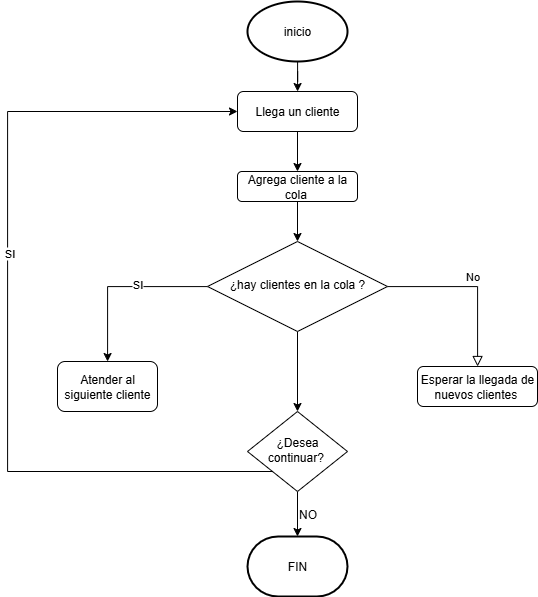

The diagram above was exported from draw.io. Its source (the exported page's mxGraphModel, read from the mxfile embedded in the PNG):
<mxGraphModel dx="2847" dy="2014" grid="1" gridSize="10" guides="1" tooltips="1" connect="1" arrows="1" fold="1" page="1" pageScale="1" pageWidth="827" pageHeight="1169" math="0" shadow="0">
  <root>
    <mxCell id="WIyWlLk6GJQsqaUBKTNV-0" />
    <mxCell id="WIyWlLk6GJQsqaUBKTNV-1" parent="WIyWlLk6GJQsqaUBKTNV-0" />
    <mxCell id="HL0GL6FInqgOD-hMy3lw-5" value="" style="edgeStyle=orthogonalEdgeStyle;rounded=0;orthogonalLoop=1;jettySize=auto;html=1;" edge="1" parent="WIyWlLk6GJQsqaUBKTNV-1" source="WIyWlLk6GJQsqaUBKTNV-3" target="HL0GL6FInqgOD-hMy3lw-4">
      <mxGeometry relative="1" as="geometry" />
    </mxCell>
    <mxCell id="WIyWlLk6GJQsqaUBKTNV-3" value="&lt;font style=&quot;vertical-align: inherit;&quot;&gt;&lt;font style=&quot;vertical-align: inherit;&quot;&gt;Llega un cliente&lt;/font&gt;&lt;/font&gt;" style="rounded=1;whiteSpace=wrap;html=1;fontSize=12;glass=0;strokeWidth=1;shadow=0;" parent="WIyWlLk6GJQsqaUBKTNV-1" vertex="1">
      <mxGeometry x="160" y="80" width="120" height="40" as="geometry" />
    </mxCell>
    <mxCell id="WIyWlLk6GJQsqaUBKTNV-5" value="No" style="edgeStyle=orthogonalEdgeStyle;rounded=0;html=1;jettySize=auto;orthogonalLoop=1;fontSize=11;endArrow=block;endFill=0;endSize=8;strokeWidth=1;shadow=0;labelBackgroundColor=none;" parent="WIyWlLk6GJQsqaUBKTNV-1" source="WIyWlLk6GJQsqaUBKTNV-6" target="WIyWlLk6GJQsqaUBKTNV-7" edge="1">
      <mxGeometry y="10" relative="1" as="geometry">
        <mxPoint as="offset" />
      </mxGeometry>
    </mxCell>
    <mxCell id="HL0GL6FInqgOD-hMy3lw-11" value="" style="edgeStyle=orthogonalEdgeStyle;rounded=0;orthogonalLoop=1;jettySize=auto;html=1;" edge="1" parent="WIyWlLk6GJQsqaUBKTNV-1" source="WIyWlLk6GJQsqaUBKTNV-6" target="HL0GL6FInqgOD-hMy3lw-8">
      <mxGeometry relative="1" as="geometry" />
    </mxCell>
    <mxCell id="HL0GL6FInqgOD-hMy3lw-12" value="&lt;font style=&quot;vertical-align: inherit;&quot;&gt;&lt;font style=&quot;vertical-align: inherit;&quot;&gt;SI&lt;/font&gt;&lt;/font&gt;" style="edgeLabel;html=1;align=center;verticalAlign=middle;resizable=0;points=[];" vertex="1" connectable="0" parent="HL0GL6FInqgOD-hMy3lw-11">
      <mxGeometry x="-0.2" y="-3" relative="1" as="geometry">
        <mxPoint as="offset" />
      </mxGeometry>
    </mxCell>
    <mxCell id="HL0GL6FInqgOD-hMy3lw-16" value="" style="edgeStyle=orthogonalEdgeStyle;rounded=0;orthogonalLoop=1;jettySize=auto;html=1;" edge="1" parent="WIyWlLk6GJQsqaUBKTNV-1" source="WIyWlLk6GJQsqaUBKTNV-6" target="WIyWlLk6GJQsqaUBKTNV-10">
      <mxGeometry relative="1" as="geometry" />
    </mxCell>
    <mxCell id="WIyWlLk6GJQsqaUBKTNV-6" value="¿hay clientes en la cola ?" style="rhombus;whiteSpace=wrap;html=1;shadow=0;fontFamily=Helvetica;fontSize=12;align=center;strokeWidth=1;spacing=6;spacingTop=-4;" parent="WIyWlLk6GJQsqaUBKTNV-1" vertex="1">
      <mxGeometry x="130" y="230" width="180" height="90" as="geometry" />
    </mxCell>
    <mxCell id="WIyWlLk6GJQsqaUBKTNV-7" value="Esperar la llegada de nuevos clientes&amp;nbsp;" style="rounded=1;whiteSpace=wrap;html=1;fontSize=12;glass=0;strokeWidth=1;shadow=0;" parent="WIyWlLk6GJQsqaUBKTNV-1" vertex="1">
      <mxGeometry x="340" y="355" width="120" height="40" as="geometry" />
    </mxCell>
    <mxCell id="HL0GL6FInqgOD-hMy3lw-18" value="" style="edgeStyle=orthogonalEdgeStyle;rounded=0;orthogonalLoop=1;jettySize=auto;html=1;" edge="1" parent="WIyWlLk6GJQsqaUBKTNV-1" source="WIyWlLk6GJQsqaUBKTNV-10" target="HL0GL6FInqgOD-hMy3lw-17">
      <mxGeometry relative="1" as="geometry" />
    </mxCell>
    <mxCell id="HL0GL6FInqgOD-hMy3lw-22" style="edgeStyle=orthogonalEdgeStyle;rounded=0;orthogonalLoop=1;jettySize=auto;html=1;exitX=0;exitY=1;exitDx=0;exitDy=0;entryX=0;entryY=0.5;entryDx=0;entryDy=0;" edge="1" parent="WIyWlLk6GJQsqaUBKTNV-1" source="WIyWlLk6GJQsqaUBKTNV-10" target="WIyWlLk6GJQsqaUBKTNV-3">
      <mxGeometry relative="1" as="geometry">
        <mxPoint x="101.81818181818181" y="100" as="targetPoint" />
        <Array as="points">
          <mxPoint x="-70" y="460" />
          <mxPoint x="-70" y="100" />
        </Array>
      </mxGeometry>
    </mxCell>
    <mxCell id="HL0GL6FInqgOD-hMy3lw-23" value="SI" style="edgeLabel;html=1;align=center;verticalAlign=middle;resizable=0;points=[];" vertex="1" connectable="0" parent="HL0GL6FInqgOD-hMy3lw-22">
      <mxGeometry x="0.1311" y="-1" relative="1" as="geometry">
        <mxPoint as="offset" />
      </mxGeometry>
    </mxCell>
    <mxCell id="WIyWlLk6GJQsqaUBKTNV-10" value="¿Desea continuar?&amp;nbsp;" style="rhombus;whiteSpace=wrap;html=1;shadow=0;fontFamily=Helvetica;fontSize=12;align=center;strokeWidth=1;spacing=6;spacingTop=-4;" parent="WIyWlLk6GJQsqaUBKTNV-1" vertex="1">
      <mxGeometry x="170" y="400" width="100" height="80" as="geometry" />
    </mxCell>
    <mxCell id="HL0GL6FInqgOD-hMy3lw-1" value="" style="edgeStyle=orthogonalEdgeStyle;rounded=0;orthogonalLoop=1;jettySize=auto;html=1;" edge="1" parent="WIyWlLk6GJQsqaUBKTNV-1" source="HL0GL6FInqgOD-hMy3lw-0" target="WIyWlLk6GJQsqaUBKTNV-3">
      <mxGeometry relative="1" as="geometry" />
    </mxCell>
    <mxCell id="HL0GL6FInqgOD-hMy3lw-0" value="&lt;font style=&quot;vertical-align: inherit;&quot;&gt;&lt;font style=&quot;vertical-align: inherit;&quot;&gt;inicio&lt;/font&gt;&lt;/font&gt;" style="strokeWidth=2;html=1;shape=mxgraph.flowchart.start_1;whiteSpace=wrap;" vertex="1" parent="WIyWlLk6GJQsqaUBKTNV-1">
      <mxGeometry x="170" y="-10" width="100" height="60" as="geometry" />
    </mxCell>
    <mxCell id="HL0GL6FInqgOD-hMy3lw-6" value="" style="edgeStyle=orthogonalEdgeStyle;rounded=0;orthogonalLoop=1;jettySize=auto;html=1;" edge="1" parent="WIyWlLk6GJQsqaUBKTNV-1" source="HL0GL6FInqgOD-hMy3lw-4" target="WIyWlLk6GJQsqaUBKTNV-6">
      <mxGeometry relative="1" as="geometry" />
    </mxCell>
    <mxCell id="HL0GL6FInqgOD-hMy3lw-4" value="&lt;font style=&quot;vertical-align: inherit;&quot;&gt;&lt;font style=&quot;vertical-align: inherit;&quot;&gt;Agrega cliente a la cola&amp;nbsp;&lt;/font&gt;&lt;/font&gt;" style="rounded=1;whiteSpace=wrap;html=1;" vertex="1" parent="WIyWlLk6GJQsqaUBKTNV-1">
      <mxGeometry x="160" y="160" width="120" height="30" as="geometry" />
    </mxCell>
    <mxCell id="HL0GL6FInqgOD-hMy3lw-8" value="&lt;font style=&quot;vertical-align: inherit;&quot;&gt;&lt;font style=&quot;vertical-align: inherit;&quot;&gt;Atender al siguiente cliente&lt;/font&gt;&lt;/font&gt;" style="rounded=1;whiteSpace=wrap;html=1;" vertex="1" parent="WIyWlLk6GJQsqaUBKTNV-1">
      <mxGeometry x="-20" y="350" width="100" height="50" as="geometry" />
    </mxCell>
    <mxCell id="HL0GL6FInqgOD-hMy3lw-17" value="FIN" style="strokeWidth=2;html=1;shape=mxgraph.flowchart.terminator;whiteSpace=wrap;" vertex="1" parent="WIyWlLk6GJQsqaUBKTNV-1">
      <mxGeometry x="170" y="525" width="100" height="60" as="geometry" />
    </mxCell>
    <mxCell id="HL0GL6FInqgOD-hMy3lw-21" value="NO" style="text;html=1;align=center;verticalAlign=middle;resizable=0;points=[];autosize=1;strokeColor=none;fillColor=none;" vertex="1" parent="WIyWlLk6GJQsqaUBKTNV-1">
      <mxGeometry x="210" y="488" width="40" height="30" as="geometry" />
    </mxCell>
  </root>
</mxGraphModel>